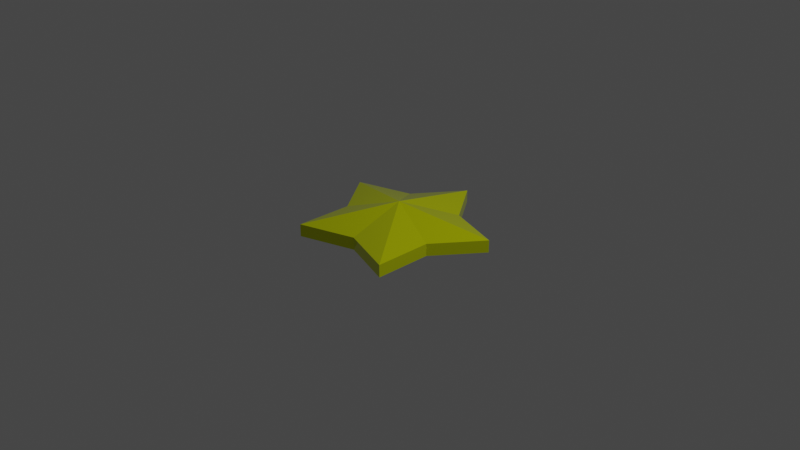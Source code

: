 # Source: start.blend  (saved by Blender 3.0.42; exported with 4.5.12 LTS)
import bpy
from mathutils import Matrix  # noqa: F401  (used for matrix-valued properties, if any)

bpy.ops.wm.read_factory_settings(use_empty=True)
scene = bpy.context.scene
scene.name = 'Scene'

# ---- collections
col_collection = bpy.data.collections.new('Collection'); scene.collection.children.link(col_collection)

# ---- materials (node trees are filled in below, after node groups)
mat_x = bpy.data.materials.new('노란색')
mat_x.use_transparent_shadow = False

# ---- material node trees
mat_x.use_nodes = True; mat_x.node_tree.nodes.clear()
_N = mat_x.node_tree.nodes; _L = mat_x.node_tree.links
n0 = _N.new('ShaderNodeBsdfPrincipled'); n0.name = 'Principled BSDF'; n0.location = (10, 300)
n0.distribution = 'GGX'
n0.subsurface_method = 'RANDOM_WALK_SKIN'
n0.inputs[0].default_value = (0.7094, 0.8, 0.0, 1.0)
n0.inputs[1].default_value = 0.5
n0.inputs[2].default_value = 0.1
n0.inputs[3].default_value = 1.45
n0.inputs[27].default_value = (0.0, 0.0, 0.0, 1.0)
n0.inputs[28].default_value = 1.0
n1 = _N.new('ShaderNodeOutputMaterial'); n1.name = 'Material Output'; n1.location = (300, 300)
_L.new(n0.outputs[0], n1.inputs[0])
n1.is_active_output = True

# ---- world
world_world = bpy.data.worlds.new('World'); scene.world = world_world
world_world.use_nodes = True; world_world.node_tree.nodes.clear()
_N = world_world.node_tree.nodes; _L = world_world.node_tree.links
n0 = _N.new('ShaderNodeOutputWorld'); n0.name = 'World Output'; n0.location = (300, 300)
n1 = _N.new('ShaderNodeBackground'); n1.name = 'Background'; n1.location = (10, 300)
n1.inputs[0].default_value = (0.05088, 0.05088, 0.05088, 1.0)
_L.new(n1.outputs[0], n0.inputs[0])
n0.is_active_output = True
world_world.color = (0.05088, 0.05088, 0.05088)
world_world.use_sun_shadow = False
world_world.sun_shadow_jitter_overblur = 0.0

# ---- cameras
cam_camera = bpy.data.cameras.new('Camera')
cam_camera.clip_end = 100.0
cam_camera.ortho_scale = 7.314

# ---- lights
light_light = bpy.data.lights.new('Light', 'POINT')
light_light.transmission_factor = 0.0
light_light.energy = 1000.0
light_light.shadow_soft_size = 0.1
light_light.shadow_maximum_resolution = 0.006
light_light.use_absolute_resolution = True

# ---- meshes
me_cube = bpy.data.meshes.new('Cube')
me_cube.from_pydata([(0.3607, 0.4964, -0.1336), (5.96e-09, -2.384e-08, 0.1972), (0.9511, 0.309, -0.1336), (0.5836, -0.1896, -0.1336), (0.5878, -0.809, -0.1336), (7.153e-08, -0.6136, -0.1336), (-0.5878, -0.809, -0.1336), (-0.5836, -0.1896, -0.1336), (-0.9511, 0.309, -0.1336), (0.0, 1.0, -0.1336), (-0.3607, 0.4964, -0.1336), (0.0, 1.0, 0.0), (-0.3607, 0.4964, 0.0), (-0.9511, 0.309, 0.0), (-0.5836, -0.1896, 0.0), (-0.5878, -0.809, 0.0), (7.153e-08, -0.6136, 0.0), (0.5878, -0.809, 0.0), (0.5836, -0.1896, 0.0), (0.9511, 0.309, 0.0), (0.3607, 0.4964, 0.0)], [], [(16, 15, 6, 5), (15, 14, 7, 6), (15, 16, 1), (12, 13, 1), (19, 20, 1), (16, 17, 1), (13, 14, 1), (20, 11, 1), (17, 18, 1), (14, 15, 1), (11, 12, 1), (18, 19, 1), (18, 17, 4, 3), (11, 20, 0, 9), (14, 13, 8, 7), (17, 16, 5, 4), (20, 19, 2, 0), (13, 12, 10, 8), (10, 9, 0, 2, 3, 4, 5, 6, 7, 8), (12, 11, 9, 10), (19, 18, 3, 2)])
_uv = me_cube.uv_layers.new(name='UVMap')
_uv.uv.foreach_set('vector', [0.0, 0.0, 0.0, 0.0, 0.0, 0.0, 0.0, 0.0, 0.0, 0.0, 0.0, 0.0, 0.0, 0.0, 0.0, 0.0, 0.0, 0.0, 0.0, 0.0, 0.0, 0.0, 0.0, 0.0, 0.0, 0.0, 0.0, 0.0, 0.0, 0.0, 0.0, 0.0, 0.0, 0.0, 0.0, 0.0, 0.0, 0.0, 0.0, 0.0, 0.0, 0.0, 0.0, 0.0, 0.0, 0.0, 0.0, 0.0, 0.0, 0.0, 0.0, 0.0, 0.0, 0.0, 0.0, 0.0, 0.0, 0.0, 0.0, 0.0, 0.0, 0.0, 0.0, 0.0, 0.0, 0.0, 0.0, 0.0, 0.0, 0.0, 0.0, 0.0, 0.0, 0.0, 0.0, 0.0, 0.0, 0.0, 0.0, 0.0, 0.0, 0.0, 0.0, 0.0, 0.0, 0.0, 0.0, 0.0, 0.0, 0.0, 0.0, 0.0, 0.0, 0.0, 0.0, 0.0, 0.0, 0.0, 0.0, 0.0, 0.0, 0.0, 0.0, 0.0, 0.0, 0.0, 0.0, 0.0, 0.0, 0.0, 0.0, 0.0, 0.0, 0.0, 0.0, 0.0, 0.0, 0.0, 0.0, 0.0, 0.0, 0.0, 0.0, 0.0, 0.0, 0.0, 0.0, 0.0, 0.0, 0.0, 0.0, 0.0, 0.0, 0.0, 0.0, 0.0, 0.0, 0.0, 0.0, 0.0, 0.0, 0.0, 0.0, 0.0, 0.0, 0.0, 0.0, 0.0, 0.0, 0.0, 0.0, 0.0, 0.0, 0.0, 0.0, 0.0, 0.0, 0.0, 0.0, 0.0])
me_cube.materials.append(mat_x)
me_cube.use_remesh_preserve_volume = False
me_cube.use_remesh_preserve_attributes = False
me_cube.use_mirror_vertex_groups = False
me_cube.update()

# ---- objects
ob_cube = bpy.data.objects.new('Cube', me_cube)
ob_light = bpy.data.objects.new('Light', light_light)
ob_camera = bpy.data.objects.new('Camera', cam_camera)

# ---- transforms, parenting, visibility, modifiers, constraints
ob_cube.location = (0.0, 0.0, 0.0)
ob_cube.lock_rotations_4d = False
ob_cube.empty_display_type = 'ARROWS'
ob_cube.lineart.crease_threshold = 0.0
ob_light.location = (4.076, 1.005, 5.904)
ob_light.rotation_euler = (0.6503, 0.05522, 1.866)
ob_light.lock_rotations_4d = False
ob_light.empty_display_type = 'ARROWS'
ob_light.color = (0.0, 0.0, 0.0, 0.0)
ob_light.lineart.crease_threshold = 0.0
ob_camera.location = (7.359, -6.926, 4.958)
ob_camera.rotation_euler = (1.109, 0.0, 0.8149)
ob_camera.lock_rotations_4d = False
ob_camera.empty_display_type = 'ARROWS'
ob_camera.color = (0.0, 0.0, 0.0, 0.0)
ob_camera.display_type = 'WIRE'
ob_camera.lineart.crease_threshold = 0.0

# ---- collection membership
col_collection.objects.link(ob_cube)
col_collection.objects.link(ob_light)
col_collection.objects.link(ob_camera)

# ---- scene / render settings (as saved in the file)
scene.camera = ob_camera
scene.frame_start = 1; scene.frame_end = 250; scene.frame_set(1)
scene.render.engine = 'BLENDER_EEVEE_NEXT'
scene.cycles.sampling_pattern = 'TABULATED_SOBOL'
scene.cycles.use_light_tree = False
scene.view_settings.view_transform = 'Filmic'
bpy.context.view_layer.update()
